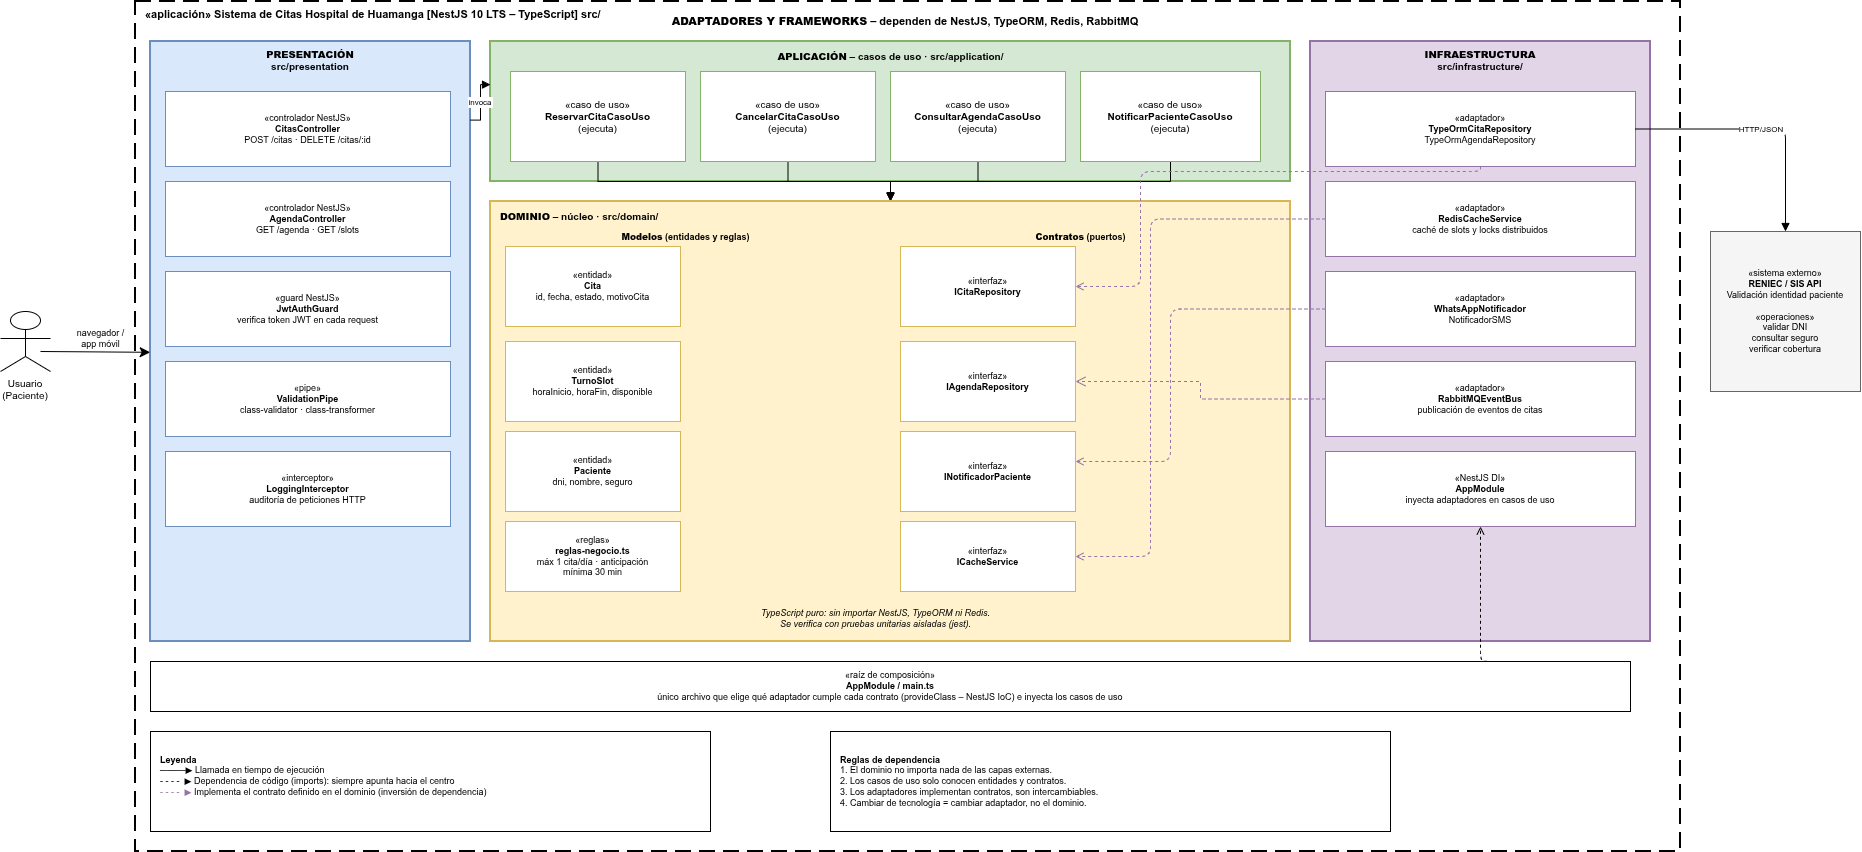

The diagram above was exported from draw.io. Its source (the exported page's mxGraphModel, read from the mxfile embedded in the PNG):
<mxGraphModel dx="680" dy="425" grid="1" gridSize="10" guides="1" tooltips="1" connect="1" arrows="1" fold="1" page="1" pageScale="1" pageWidth="3300" pageHeight="2339" math="0" shadow="0">
  <root>
    <mxCell id="0" />
    <mxCell id="1" parent="0" />
    <mxCell id="outer" parent="1" style="rounded=0;whiteSpace=wrap;html=1;fillColor=none;strokeColor=#000000;strokeWidth=2;dashed=1;dashPattern=8 4;verticalAlign=top;fontSize=11;fontStyle=1;align=left;spacingLeft=8;" value="«aplicación» Sistema de Citas Hospital de Huamanga  [NestJS 10 LTS – TypeScript]  src/" vertex="1">
      <mxGeometry height="850" width="1545" x="185" y="30" as="geometry" />
    </mxCell>
    <mxCell id="adapters-banner" parent="1" style="rounded=0;whiteSpace=wrap;html=1;fillColor=none;strokeColor=none;fontSize=11;align=center;fontStyle=1;" value="&lt;b&gt;ADAPTADORES Y FRAMEWORKS&lt;/b&gt; – dependen de NestJS, TypeORM, Redis, RabbitMQ" vertex="1">
      <mxGeometry height="24" width="1510" x="200" y="38" as="geometry" />
    </mxCell>
    <mxCell id="app-region" parent="1" style="rounded=0;whiteSpace=wrap;html=1;fillColor=#d5e8d4;strokeColor=#82b366;strokeWidth=2;" value="" vertex="1">
      <mxGeometry height="140" width="800" x="540" y="70" as="geometry" />
    </mxCell>
    <mxCell id="app-label" parent="1" style="text;html=1;align=center;fontSize=10;fontStyle=1;" value="&lt;b&gt;APLICACIÓN&lt;/b&gt; – casos de uso · src/application/" vertex="1">
      <mxGeometry height="20" width="800" x="540" y="72" as="geometry" />
    </mxCell>
    <mxCell id="87a95dVL2r5hFjpOyhDT-5" edge="1" parent="1" source="cu1" style="edgeStyle=orthogonalEdgeStyle;rounded=0;orthogonalLoop=1;jettySize=auto;html=1;exitX=0.5;exitY=1;exitDx=0;exitDy=0;entryX=0.5;entryY=-0.002;entryDx=0;entryDy=0;fontSize=12;defaultLabelBackgroundColor=page;startSize=8;endSize=6;endArrow=block;endFill=1;entryPerimeter=0;" target="dom-region">
      <mxGeometry relative="1" x="-0.0015" as="geometry" />
    </mxCell>
    <mxCell id="cu1" parent="1" style="rounded=0;whiteSpace=wrap;html=1;fillColor=#FFFFFF;strokeColor=#82b366;fontSize=10;align=center;" value="«caso de uso»&#10;&lt;b&gt;ReservarCitaCasoUso&lt;/b&gt;&#10;(ejecuta)" vertex="1">
      <mxGeometry height="90" width="175" x="560" y="100" as="geometry" />
    </mxCell>
    <mxCell id="87a95dVL2r5hFjpOyhDT-6" edge="1" parent="1" source="cu2" style="edgeStyle=orthogonalEdgeStyle;rounded=0;orthogonalLoop=1;jettySize=auto;html=1;exitX=0.5;exitY=1;exitDx=0;exitDy=0;entryX=0.5;entryY=-0.001;entryDx=0;entryDy=0;fontSize=12;defaultLabelBackgroundColor=page;startSize=8;endSize=6;endArrow=block;endFill=1;entryPerimeter=0;" target="dom-region">
      <mxGeometry relative="1" x="-0.0004" as="geometry" />
    </mxCell>
    <mxCell id="cu2" parent="1" style="rounded=0;whiteSpace=wrap;html=1;fillColor=#FFFFFF;strokeColor=#82b366;fontSize=10;align=center;" value="«caso de uso»&#10;&lt;b&gt;CancelarCitaCasoUso&lt;/b&gt;&#10;(ejecuta)" vertex="1">
      <mxGeometry height="90" width="175" x="750" y="100" as="geometry" />
    </mxCell>
    <mxCell id="87a95dVL2r5hFjpOyhDT-7" edge="1" parent="1" source="cu3" style="edgeStyle=orthogonalEdgeStyle;rounded=0;orthogonalLoop=1;jettySize=auto;html=1;exitX=0.5;exitY=1;exitDx=0;exitDy=0;entryX=0.5;entryY=0;entryDx=0;entryDy=0;fontSize=12;defaultLabelBackgroundColor=page;startSize=8;endSize=6;endArrow=block;endFill=1;" target="dom-region">
      <mxGeometry relative="1" x="0.0039" as="geometry" />
    </mxCell>
    <mxCell id="cu3" parent="1" style="rounded=0;whiteSpace=wrap;html=1;fillColor=#FFFFFF;strokeColor=#82b366;fontSize=10;align=center;" value="«caso de uso»&#10;&lt;b&gt;ConsultarAgendaCasoUso&lt;/b&gt;&#10;(ejecuta)" vertex="1">
      <mxGeometry height="90" width="175" x="940" y="100" as="geometry" />
    </mxCell>
    <mxCell id="87a95dVL2r5hFjpOyhDT-4" edge="1" parent="1" source="cu4" style="edgeStyle=orthogonalEdgeStyle;rounded=0;orthogonalLoop=1;jettySize=auto;html=1;exitX=0.5;exitY=1;exitDx=0;exitDy=0;entryX=0.5;entryY=-0.002;entryDx=0;entryDy=0;fontSize=12;defaultLabelBackgroundColor=page;startSize=8;endSize=6;endArrow=block;endFill=1;entryPerimeter=0;" target="dom-region">
      <mxGeometry relative="1" x="0.0028" as="geometry" />
    </mxCell>
    <mxCell id="cu4" parent="1" style="rounded=0;whiteSpace=wrap;html=1;fillColor=#FFFFFF;strokeColor=#82b366;fontSize=10;align=center;" value="«caso de uso»&#10;&lt;b&gt;NotificarPacienteCasoUso&lt;/b&gt;&#10;(ejecuta)" vertex="1">
      <mxGeometry height="90" width="180" x="1130" y="100" as="geometry" />
    </mxCell>
    <mxCell id="pres-region" parent="1" style="rounded=0;whiteSpace=wrap;html=1;fillColor=#dae8fc;strokeColor=#6c8ebf;strokeWidth=2;fontSize=10;fontStyle=1;verticalAlign=top;" value="&lt;b&gt;PRESENTACIÓN&lt;/b&gt;&#10;src/presentation" vertex="1">
      <mxGeometry height="600" width="320" x="200" y="70" as="geometry" />
    </mxCell>
    <mxCell id="pres1" parent="1" style="rounded=0;whiteSpace=wrap;html=1;fillColor=#FFFFFF;strokeColor=#6c8ebf;fontSize=9;align=center;" value="«controlador NestJS»&#10;&lt;b&gt;CitasController&lt;/b&gt;&#10;POST /citas · DELETE /citas/:id" vertex="1">
      <mxGeometry height="75" width="285" x="215" y="120" as="geometry" />
    </mxCell>
    <mxCell id="pres2" parent="1" style="rounded=0;whiteSpace=wrap;html=1;fillColor=#FFFFFF;strokeColor=#6c8ebf;fontSize=9;align=center;" value="«controlador NestJS»&#10;&lt;b&gt;AgendaController&lt;/b&gt;&#10;GET /agenda · GET /slots" vertex="1">
      <mxGeometry height="75" width="285" x="215" y="210" as="geometry" />
    </mxCell>
    <mxCell id="pres3" parent="1" style="rounded=0;whiteSpace=wrap;html=1;fillColor=#FFFFFF;strokeColor=#6c8ebf;fontSize=9;align=center;" value="«guard NestJS»&#10;&lt;b&gt;JwtAuthGuard&lt;/b&gt;&#10;verifica token JWT en cada request" vertex="1">
      <mxGeometry height="75" width="285" x="215" y="300" as="geometry" />
    </mxCell>
    <mxCell id="pres4" parent="1" style="rounded=0;whiteSpace=wrap;html=1;fillColor=#FFFFFF;strokeColor=#6c8ebf;fontSize=9;align=center;" value="«pipe»&#10;&lt;b&gt;ValidationPipe&lt;/b&gt;&#10;class-validator · class-transformer" vertex="1">
      <mxGeometry height="75" width="285" x="215" y="390" as="geometry" />
    </mxCell>
    <mxCell id="pres5" parent="1" style="rounded=0;whiteSpace=wrap;html=1;fillColor=#FFFFFF;strokeColor=#6c8ebf;fontSize=9;align=center;" value="«interceptor»&#10;&lt;b&gt;LoggingInterceptor&lt;/b&gt;&#10;auditoría de peticiones HTTP" vertex="1">
      <mxGeometry height="75" width="285" x="215" y="480" as="geometry" />
    </mxCell>
    <mxCell id="dom-region" parent="1" style="rounded=0;whiteSpace=wrap;html=1;fillColor=#fff2cc;strokeColor=#d6b656;strokeWidth=2;" value="" vertex="1">
      <mxGeometry height="440" width="800" x="540" y="230" as="geometry" />
    </mxCell>
    <mxCell id="dom-label" parent="1" style="text;html=1;align=left;fontSize=10;fontStyle=1;spacingLeft=8;" value="&lt;b&gt;DOMINIO&lt;/b&gt; – núcleo · src/domain/" vertex="1">
      <mxGeometry height="20" width="400" x="540" y="232" as="geometry" />
    </mxCell>
    <mxCell id="dom-modelos-label" parent="1" style="text;html=1;align=center;fontSize=9;fontStyle=1;" value="&lt;b&gt;Modelos&lt;/b&gt; (entidades y reglas)" vertex="1">
      <mxGeometry height="18" width="370" x="550" y="254" as="geometry" />
    </mxCell>
    <mxCell id="dom-contratos-label" parent="1" style="text;html=1;align=center;fontSize=9;fontStyle=1;" value="&lt;b&gt;Contratos&lt;/b&gt; (puertos)" vertex="1">
      <mxGeometry height="18" width="380" x="940" y="254" as="geometry" />
    </mxCell>
    <mxCell id="ent-cita" parent="1" style="rounded=0;whiteSpace=wrap;html=1;fillColor=#FFFFFF;strokeColor=#d6b656;fontSize=9;align=center;" value="«entidad»&#10;&lt;b&gt;Cita&lt;/b&gt;&#10;id, fecha, estado, motivoCita" vertex="1">
      <mxGeometry height="80" width="175" x="555" y="275" as="geometry" />
    </mxCell>
    <mxCell id="ent-slot" parent="1" style="rounded=0;whiteSpace=wrap;html=1;fillColor=#FFFFFF;strokeColor=#d6b656;fontSize=9;align=center;" value="«entidad»&#10;&lt;b&gt;TurnoSlot&lt;/b&gt;&#10;horaInicio, horaFin, disponible" vertex="1">
      <mxGeometry height="80" width="175" x="555" y="370" as="geometry" />
    </mxCell>
    <mxCell id="ent-pac" parent="1" style="rounded=0;whiteSpace=wrap;html=1;fillColor=#FFFFFF;strokeColor=#d6b656;fontSize=9;align=center;" value="«entidad»&#10;&lt;b&gt;Paciente&lt;/b&gt;&#10;dni, nombre, seguro" vertex="1">
      <mxGeometry height="80" width="175" x="555" y="460" as="geometry" />
    </mxCell>
    <mxCell id="ent-reglas" parent="1" style="rounded=0;whiteSpace=wrap;html=1;fillColor=#FFFFFF;strokeColor=#d6b656;fontSize=9;align=center;" value="«reglas»&#10;&lt;b&gt;reglas-negocio.ts&lt;/b&gt;&#10;máx 1 cita/día · anticipación&#10;mínima 30 min" vertex="1">
      <mxGeometry height="70" width="175" x="555" y="550" as="geometry" />
    </mxCell>
    <mxCell id="port-cita" parent="1" style="rounded=0;whiteSpace=wrap;html=1;fillColor=#FFFFFF;strokeColor=#d6b656;fontSize=9;align=center;" value="«interfaz»&#10;&lt;b&gt;ICitaRepository&lt;/b&gt;" vertex="1">
      <mxGeometry height="80" width="175" x="950" y="275" as="geometry" />
    </mxCell>
    <mxCell id="port-agenda" parent="1" style="rounded=0;whiteSpace=wrap;html=1;fillColor=#FFFFFF;strokeColor=#d6b656;fontSize=9;align=center;" value="«interfaz»&#10;&lt;b&gt;IAgendaRepository&lt;/b&gt;" vertex="1">
      <mxGeometry height="80" width="175" x="950" y="370" as="geometry" />
    </mxCell>
    <mxCell id="port-notif" parent="1" style="rounded=0;whiteSpace=wrap;html=1;fillColor=#FFFFFF;strokeColor=#d6b656;fontSize=9;align=center;" value="«interfaz»&#10;&lt;b&gt;INotificadorPaciente&lt;/b&gt;" vertex="1">
      <mxGeometry height="80" width="175" x="950" y="460" as="geometry" />
    </mxCell>
    <mxCell id="port-cache" parent="1" style="rounded=0;whiteSpace=wrap;html=1;fillColor=#FFFFFF;strokeColor=#d6b656;fontSize=9;align=center;" value="«interfaz»&#10;&lt;b&gt;ICacheService&lt;/b&gt;" vertex="1">
      <mxGeometry height="70" width="175" x="950" y="550" as="geometry" />
    </mxCell>
    <mxCell id="ts-note" parent="1" style="text;html=1;align=center;fontSize=9;fontStyle=2;" value="TypeScript puro: sin importar NestJS, TypeORM ni Redis.&#10;Se verifica con pruebas unitarias aisladas (jest)." vertex="1">
      <mxGeometry height="30" width="380" x="735" y="630" as="geometry" />
    </mxCell>
    <mxCell id="infra-region" parent="1" style="rounded=0;whiteSpace=wrap;html=1;fillColor=#e1d5e7;strokeColor=#9673a6;strokeWidth=2;fontSize=10;fontStyle=1;verticalAlign=top;" value="&lt;b&gt;INFRAESTRUCTURA&lt;/b&gt;&#10;src/infrastructure/" vertex="1">
      <mxGeometry height="600" width="340" x="1360" y="70" as="geometry" />
    </mxCell>
    <mxCell id="infra1" parent="1" style="rounded=0;whiteSpace=wrap;html=1;fillColor=#FFFFFF;strokeColor=#9673a6;fontSize=9;align=center;" value="«adaptador»&#10;&lt;b&gt;TypeOrmCitaRepository&lt;/b&gt;&#10;TypeOrmAgendaRepository" vertex="1">
      <mxGeometry height="75" width="310" x="1375" y="120" as="geometry" />
    </mxCell>
    <mxCell id="infra2" parent="1" style="rounded=0;whiteSpace=wrap;html=1;fillColor=#FFFFFF;strokeColor=#9673a6;fontSize=9;align=center;" value="«adaptador»&#10;&lt;b&gt;RedisCacheService&lt;/b&gt;&#10;caché de slots y locks distribuidos" vertex="1">
      <mxGeometry height="75" width="310" x="1375" y="210" as="geometry" />
    </mxCell>
    <mxCell id="infra3" parent="1" style="rounded=0;whiteSpace=wrap;html=1;fillColor=#FFFFFF;strokeColor=#9673a6;fontSize=9;align=center;" value="«adaptador»&#10;&lt;b&gt;WhatsAppNotificador&lt;/b&gt;&#10;NotificadorSMS" vertex="1">
      <mxGeometry height="75" width="310" x="1375" y="300" as="geometry" />
    </mxCell>
    <mxCell id="87a95dVL2r5hFjpOyhDT-3" edge="1" parent="1" source="infra4" style="edgeStyle=orthogonalEdgeStyle;rounded=0;orthogonalLoop=1;jettySize=auto;html=1;exitX=0;exitY=0.5;exitDx=0;exitDy=0;entryX=1;entryY=0.5;entryDx=0;entryDy=0;fontSize=12;defaultLabelBackgroundColor=page;startSize=8;endSize=8;strokeColor=#9673A6;endArrow=open;endFill=0;dashed=1;" target="port-agenda">
      <mxGeometry relative="1" as="geometry" />
    </mxCell>
    <mxCell id="infra4" parent="1" style="rounded=0;whiteSpace=wrap;html=1;fillColor=#FFFFFF;strokeColor=#9673a6;fontSize=9;align=center;" value="«adaptador»&#10;&lt;b&gt;RabbitMQEventBus&lt;/b&gt;&#10;publicación de eventos de citas" vertex="1">
      <mxGeometry height="75" width="310" x="1375" y="390" as="geometry" />
    </mxCell>
    <mxCell id="infra5" parent="1" style="rounded=0;whiteSpace=wrap;html=1;fillColor=#FFFFFF;strokeColor=#9673a6;fontSize=9;align=center;" value="«NestJS DI»&#10;&lt;b&gt;AppModule&lt;/b&gt;&#10;inyecta adaptadores en casos de uso" vertex="1">
      <mxGeometry height="75" width="310" x="1375" y="480" as="geometry" />
    </mxCell>
    <mxCell id="reg-arrow" edge="1" parent="1" source="app-config" style="edgeStyle=orthogonalEdgeStyle;endArrow=open;endFill=0;dashed=1;fontSize=8;exitX=0.903;exitY=-0.004;exitDx=0;exitDy=0;exitPerimeter=0;entryX=0.5;entryY=1;entryDx=0;entryDy=0;" target="infra5" value="">
      <mxGeometry relative="1" x="-0.1663" y="30" as="geometry">
        <mxPoint as="offset" />
        <Array as="points">
          <mxPoint x="1530" y="689.8" />
        </Array>
      </mxGeometry>
    </mxCell>
    <mxCell id="ext-api" parent="1" style="rounded=0;whiteSpace=wrap;html=1;fillColor=#f5f5f5;strokeColor=#666666;fontColor=#000000;fontSize=9;align=center;" value="«sistema externo»&#10;&lt;b&gt;RENIEC / SIS API&lt;/b&gt;&#10;Validación identidad paciente&#10;&#10;«operaciones»&#10;validar DNI&#10;consultar seguro&#10;verificar cobertura" vertex="1">
      <mxGeometry height="160" width="150" x="1760" y="260" as="geometry" />
    </mxCell>
    <mxCell id="app-config" parent="1" style="rounded=0;whiteSpace=wrap;html=1;fillColor=#FFFFFF;strokeColor=#000000;fontSize=9;align=center;" value="«raíz de composición»&#10;&lt;b&gt;AppModule / main.ts&lt;/b&gt;&#10;único archivo que elige qué adaptador cumple cada contrato (provideClass – NestJS IoC) e inyecta los casos de uso" vertex="1">
      <mxGeometry height="50" width="1480" x="200" y="690" as="geometry" />
    </mxCell>
    <mxCell id="actor-user" parent="1" style="shape=mxgraph.archimate3.actor;fillColor=#FFFFFF;strokeColor=#000000;fontSize=10;verticalLabelPosition=bottom;verticalAlign=top;" value="Usuario&#10;(Paciente)" vertex="1">
      <mxGeometry height="60" width="50" x="50" y="340" as="geometry" />
    </mxCell>
    <mxCell id="actor-label" parent="1" style="text;html=1;align=center;fontSize=9;" value="navegador /&#10;app móvil" vertex="1">
      <mxGeometry height="20" width="70" x="115" y="350" as="geometry" />
    </mxCell>
    <mxCell id="invoca-arrow" edge="1" parent="1" source="pres-region" style="edgeStyle=orthogonalEdgeStyle;endArrow=block;endFill=1;fontSize=8;rounded=0;curved=0;exitX=1;exitY=0.131;exitDx=0;exitDy=0;exitPerimeter=0;entryX=0;entryY=0.308;entryDx=0;entryDy=0;entryPerimeter=0;" target="app-region" value="invoca">
      <mxGeometry relative="1" as="geometry" />
    </mxCell>
    <mxCell id="dip1" edge="1" parent="1" source="infra1" style="edgeStyle=orthogonalEdgeStyle;strokeColor=#9673a6;dashed=1;endArrow=open;endFill=0;fontSize=8;" target="port-cita">
      <mxGeometry relative="1" as="geometry">
        <Array as="points">
          <mxPoint x="1530" y="200" />
          <mxPoint x="1190" y="200" />
          <mxPoint x="1190" y="315" />
        </Array>
      </mxGeometry>
    </mxCell>
    <mxCell id="dip2" edge="1" parent="1" source="infra2" style="edgeStyle=orthogonalEdgeStyle;strokeColor=#9673a6;dashed=1;endArrow=open;endFill=0;fontSize=8;" target="port-cache">
      <mxGeometry relative="1" as="geometry">
        <Array as="points">
          <mxPoint x="1200" y="247.5" />
          <mxPoint x="1200" y="585" />
        </Array>
      </mxGeometry>
    </mxCell>
    <mxCell id="dip3" edge="1" parent="1" source="infra3" style="edgeStyle=orthogonalEdgeStyle;strokeColor=#9673a6;dashed=1;endArrow=open;endFill=0;fontSize=8;" target="port-notif">
      <mxGeometry relative="1" as="geometry">
        <Array as="points">
          <mxPoint x="1220" y="337.5" />
          <mxPoint x="1220" y="490" />
        </Array>
      </mxGeometry>
    </mxCell>
    <mxCell id="ext-arrow" edge="1" parent="1" source="infra1" style="edgeStyle=orthogonalEdgeStyle;endArrow=block;endFill=1;fontSize=8;" target="ext-api" value="HTTP/JSON">
      <mxGeometry relative="1" as="geometry" />
    </mxCell>
    <mxCell id="leyenda" parent="1" style="rounded=0;whiteSpace=wrap;html=1;fillColor=#FFFFFF;strokeColor=#000000;fontSize=9;align=left;spacingLeft=8;" value="&lt;b&gt;Leyenda&lt;/b&gt;&lt;br&gt;────▶  Llamada en tiempo de ejecución&lt;br&gt;- - - -&amp;nbsp; ▶ Dependencia de código (imports): siempre apunta hacia el centro&lt;br&gt;&lt;span style=&quot;color: rgb(150, 115, 166);&quot;&gt;- - - -&amp;nbsp; ▶&lt;/span&gt; Implementa el contrato definido en el dominio (inversión de dependencia)&lt;div&gt;&lt;br/&gt;&lt;/div&gt;" vertex="1">
      <mxGeometry height="100" width="560" x="200" y="760" as="geometry" />
    </mxCell>
    <mxCell id="reglas" parent="1" style="rounded=0;whiteSpace=wrap;html=1;fillColor=#FFFFFF;strokeColor=#000000;fontSize=9;align=left;spacingLeft=8;" value="&lt;b&gt;Reglas de dependencia&lt;/b&gt;&#10;1. El dominio no importa nada de las capas externas.&#10;2. Los casos de uso solo conocen entidades y contratos.&#10;3. Los adaptadores implementan contratos, son intercambiables.&#10;4. Cambiar de tecnología = cambiar adaptador, no el dominio." vertex="1">
      <mxGeometry height="100" width="560" x="880" y="760" as="geometry" />
    </mxCell>
    <mxCell id="87a95dVL2r5hFjpOyhDT-1" edge="1" parent="1" style="edgeStyle=none;curved=1;rounded=0;curveGeometry=1;orthogonalLoop=1;jettySize=auto;html=1;fontSize=12;defaultLabelBackgroundColor=page;startSize=8;endSize=8;entryX=-0.001;entryY=0.518;entryDx=0;entryDy=0;entryPerimeter=0;" target="pres-region">
      <mxGeometry relative="1" as="geometry">
        <mxPoint x="90" y="380" as="sourcePoint" />
        <mxPoint x="120" y="380" as="targetPoint" />
      </mxGeometry>
    </mxCell>
  </root>
</mxGraphModel>